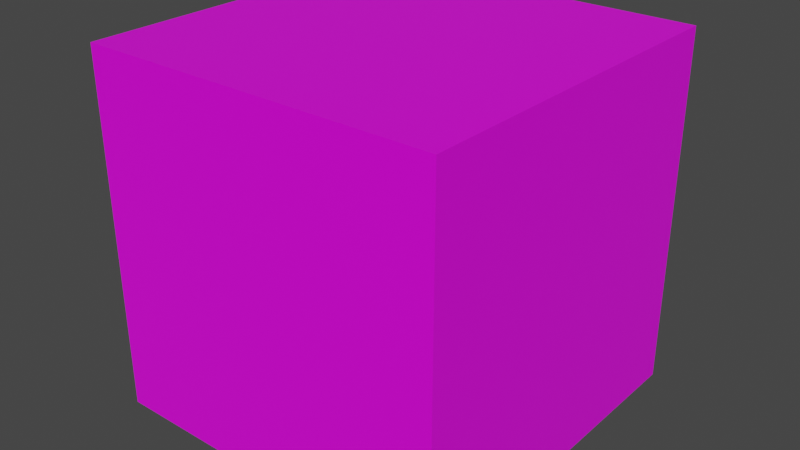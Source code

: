 # Source: newPlatform.blend  (saved by Blender 2.80.75; exported with 4.5.12 LTS)
import bpy
from mathutils import Matrix  # noqa: F401  (used for matrix-valued properties, if any)

bpy.ops.wm.read_factory_settings(use_empty=True)
scene = bpy.context.scene
scene.name = 'Scene'

# ---- collections
col_collection = bpy.data.collections.new('Collection'); scene.collection.children.link(col_collection)

# ---- images (referenced by path relative to the original .blend; pixels are not part of the script)
import os
ASSET_DIR = os.environ.get("B2B_ASSET_DIR", "")  # directory of the original .blend (textures are referenced by path, not embedded)
HERE = os.path.dirname(os.path.abspath(__file__))  # packed textures are extracted next to this script under _unpacked/

def load_image(name, relpath, width, height, colorspace="sRGB"):
    """Load a texture the original file referenced (path relative to the .blend, or extracted next to this script)."""
    p = next((c for c in (os.path.join(HERE, relpath), os.path.join(ASSET_DIR, relpath)) if relpath and os.path.exists(c)), "")
    if p:
        img = bpy.data.images.load(p, check_existing=True)
        img.name = name
    else:  # same state as the original file: an image datablock whose file is absent (Cycles renders it pink)
        img = bpy.data.images.new(name, width, height)
        img.source = "FILE"
        img.filepath = "//" + (relpath or name)
    img.colorspace_settings.name = colorspace
    return img
img_cube_2_png = load_image('Cube 2.png', 'Cube 2.png', 1024, 1024, 'sRGB')

# ---- materials (node trees are filled in below, after node groups)
mat_material = bpy.data.materials.new('Material')
mat_material.alpha_threshold = 0.0
mat_material.use_transparent_shadow = False
mat_material.line_color = (0.0, 0.0, 0.0, 1.0)

# ---- material node trees
mat_material.use_nodes = True; mat_material.node_tree.nodes.clear()
_N = mat_material.node_tree.nodes; _L = mat_material.node_tree.links
n0 = _N.new('ShaderNodeOutputMaterial'); n0.name = 'Material Output'; n0.location = (300, 300)
n1 = _N.new('ShaderNodeBsdfPrincipled'); n1.name = 'Principled BSDF'; n1.location = (10, 300)
n1.distribution = 'GGX'
n1.subsurface_method = 'BURLEY'
n1.inputs[2].default_value = 0.4
n1.inputs[3].default_value = 1.45
n1.inputs[27].default_value = (0.0, 0.0, 0.0, 1.0)
n1.inputs[28].default_value = 1.0
n2 = _N.new('ShaderNodeTexImage'); n2.name = 'Image Texture'; n2.location = (-280, 260)
n2.image = img_cube_2_png
_L.new(n1.outputs[0], n0.inputs[0])
_L.new(n2.outputs[0], n1.inputs[0])
n0.is_active_output = True

# ---- world
world_world = bpy.data.worlds.new('World'); scene.world = world_world
world_world.use_nodes = True; world_world.node_tree.nodes.clear()
_N = world_world.node_tree.nodes; _L = world_world.node_tree.links
n0 = _N.new('ShaderNodeOutputWorld'); n0.name = 'World Output'; n0.location = (300, 300)
n1 = _N.new('ShaderNodeBackground'); n1.name = 'Background'; n1.location = (10, 300)
n1.inputs[0].default_value = (0.05088, 0.05088, 0.05088, 1.0)
_L.new(n1.outputs[0], n0.inputs[0])
n0.is_active_output = True
world_world.color = (0.05088, 0.05088, 0.05088)
world_world.use_sun_shadow = False
world_world.sun_shadow_jitter_overblur = 0.0

# ---- meshes
me_cube = bpy.data.meshes.new('Cube')
me_cube.from_pydata([(-2.0, 2.0, -2.0), (-2.0, 2.0, 2.0), (-2.0, -2.0, -2.0), (-2.0, -2.0, 2.0), (2.0, 2.0, -2.0), (2.0, 2.0, 2.0), (2.0, -2.0, -2.0), (2.0, -2.0, 2.0)], [], [(0, 4, 6, 2), (3, 2, 6, 7), (7, 6, 4, 5), (5, 1, 3, 7), (1, 0, 2, 3), (5, 4, 0, 1)])
_uv = me_cube.uv_layers.new(name='UVMap')
_uv.uv.foreach_set('vector', [0.4999, 0.5002, 0.7499, 0.5002, 0.7499, 0.7501, 0.4999, 0.7501, 0.4999, 1.0, 0.4999, 0.7501, 0.7499, 0.7501, 0.7499, 1.0, 0.9998, 0.7501, 0.7499, 0.7501, 0.7499, 0.5002, 0.9998, 0.5002, 0.7499, 0.2502, 0.4999, 0.2502, 0.4999, 0.0002373, 0.7499, 0.0002373, 0.2499, 0.5002, 0.4999, 0.5002, 0.4999, 0.7501, 0.2499, 0.7501, 0.7499, 0.2502, 0.7499, 0.5002, 0.4999, 0.5002, 0.4999, 0.2502])
me_cube.materials.append(mat_material)
me_cube.use_remesh_preserve_volume = False
me_cube.use_remesh_preserve_attributes = False
me_cube.use_mirror_vertex_groups = False
me_cube.update()

# ---- objects
ob_cube = bpy.data.objects.new('Cube', me_cube)

# ---- transforms, parenting, visibility, modifiers, constraints
ob_cube.location = (0.0, 0.0, 0.0)
ob_cube.lock_rotations_4d = False
ob_cube.empty_display_type = 'ARROWS'
ob_cube.lineart.crease_threshold = 0.0

# ---- collection membership
col_collection.objects.link(ob_cube)

# ---- scene / render settings (as saved in the file)
scene.frame_start = 1; scene.frame_end = 250; scene.frame_set(1)
scene.render.engine = 'BLENDER_EEVEE_NEXT'
scene.cycles.use_denoising = False
scene.cycles.samples = 128
scene.cycles.sampling_pattern = 'TABULATED_SOBOL'
scene.cycles.use_adaptive_sampling = False
scene.cycles.use_light_tree = False
scene.view_settings.view_transform = 'Filmic'
bpy.context.view_layer.update()

# ---- added for rendering (the .blend has no active camera and no usable light): camera, sun
cam_auto = bpy.data.cameras.new('AutoCamera')
cam_auto.lens = 50.0
cam_auto.sensor_width = 36.0
cam_auto.clip_end = 1000.0
ob_auto_camera = bpy.data.objects.new('AutoCamera', cam_auto)
scene.collection.objects.link(ob_auto_camera)
ob_auto_camera.location = (6.41015, -7.69217, 5.12812)
ob_auto_camera.rotation_euler = (1.09748, -7.21219e-08, 0.694738)
scene.camera = ob_auto_camera
light_auto_sun = bpy.data.lights.new('AutoSun', 'SUN')
light_auto_sun.energy = 3.0
light_auto_sun.angle = 0.0523599
ob_auto_sun = bpy.data.objects.new('AutoSun', light_auto_sun)
scene.collection.objects.link(ob_auto_sun)
ob_auto_sun.rotation_euler = (0.872665, 0.174533, 0.523599)
bpy.context.view_layer.update()
